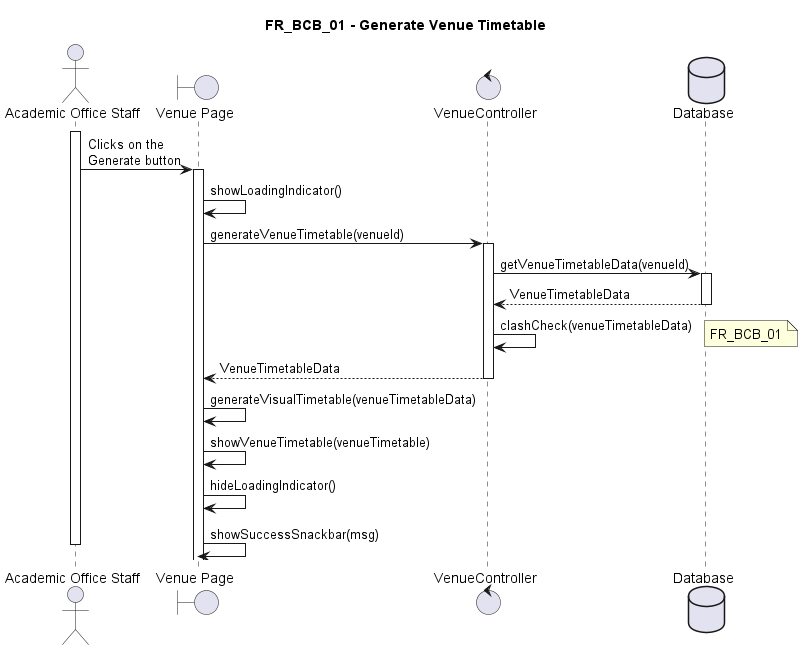

The diagram above was rendered by PlantUML. Its source (embedded in the PNG):
@startuml FR_BCB_01
title FR_BCB_01 - Generate Venue Timetable
skinparam maxMessageSize 125

actor "Academic Office Staff" as eu
boundary "Venue Page" as fe
control "VenueController" as ct
database "Database" as db

activate eu

eu -> fe ++ : Clicks on the Generate button
fe -> fe : showLoadingIndicator()

fe -> ct ++ : generateVenueTimetable(venueId)
ct -> db ++ : getVenueTimetableData(venueId)
db --> ct -- : VenueTimetableData
ct -> ct : clashCheck(venueTimetableData)
note right : FR_BCB_01

ct --> fe -- : VenueTimetableData

fe -> fe : generateVisualTimetable(venueTimetableData)
fe -> fe : showVenueTimetable(venueTimetable)
fe -> fe : hideLoadingIndicator()
fe -> fe : showSuccessSnackbar(msg)

deactivate eu

@enduml